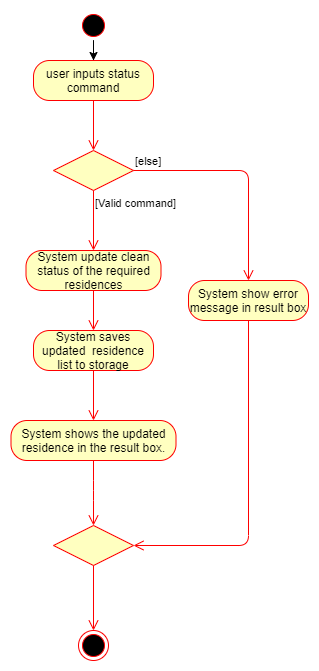

The diagram above was exported from draw.io. Its source (the exported page's mxGraphModel, read from the mxfile embedded in the PNG):
<mxGraphModel dx="1138" dy="526" grid="1" gridSize="10" isEdgeFlow="0" guides="1" tooltips="1" connect="1" arrows="1" fold="1" page="1" pageScale="1" pageWidth="827" pageHeight="1169">
  <root>
    <mxCell id="0" />
    <mxCell id="1" parent="0" />
    <mxCell id="3PoCcUumQCo5TMIw1tdA-1" style="edgeStyle=orthogonalEdgeStyle;rounded=0;orthogonalLoop=1;jettySize=auto;html=1;" edge="1" parent="1" source="3PoCcUumQCo5TMIw1tdA-2" target="3PoCcUumQCo5TMIw1tdA-3">
      <mxGeometry relative="1" as="geometry" />
    </mxCell>
    <mxCell id="3PoCcUumQCo5TMIw1tdA-2" value="" style="ellipse;html=1;shape=startState;fillColor=#000000;strokeColor=#ff0000;" vertex="1" sbId="umlActivity" slib="umlActivity" parent="1">
      <mxGeometry x="240" y="50" width="30" height="30" as="geometry" />
    </mxCell>
    <mxCell id="3PoCcUumQCo5TMIw1tdA-3" value="user inputs status command" style="rounded=1;whiteSpace=wrap;html=1;arcSize=40;fontColor=#000000;fillColor=#ffffc0;strokeColor=#ff0000;" vertex="1" sbId="umlActivity" slib="umlActivity" parent="1">
      <mxGeometry x="195" y="100" width="120" height="40" as="geometry" />
    </mxCell>
    <mxCell id="3PoCcUumQCo5TMIw1tdA-4" value="" style="edgeStyle=orthogonalEdgeStyle;html=1;verticalAlign=bottom;endArrow=open;endSize=8;strokeColor=#ff0000;entryX=0.5;entryY=0;entryDx=0;entryDy=0;" edge="1" sbId="umlActivity" slib="umlActivity" parent="1" source="3PoCcUumQCo5TMIw1tdA-3" target="3PoCcUumQCo5TMIw1tdA-5">
      <mxGeometry relative="1" as="geometry">
        <mxPoint x="255" y="230" as="targetPoint" />
      </mxGeometry>
    </mxCell>
    <mxCell id="3PoCcUumQCo5TMIw1tdA-5" value="" style="rhombus;whiteSpace=wrap;html=1;fillColor=#ffffc0;strokeColor=#ff0000;" vertex="1" sbId="umlActivity" slib="umlActivity" parent="1">
      <mxGeometry x="215" y="190" width="80" height="40" as="geometry" />
    </mxCell>
    <mxCell id="3PoCcUumQCo5TMIw1tdA-6" value="[else]" style="edgeStyle=orthogonalEdgeStyle;html=1;align=left;verticalAlign=bottom;endArrow=open;endSize=8;strokeColor=#ff0000;entryX=0.5;entryY=0;entryDx=0;entryDy=0;" edge="1" sbId="umlActivity" slib="umlActivity" parent="1" source="3PoCcUumQCo5TMIw1tdA-5" target="3PoCcUumQCo5TMIw1tdA-15">
      <mxGeometry x="-1" relative="1" as="geometry">
        <mxPoint x="390" y="250" as="targetPoint" />
      </mxGeometry>
    </mxCell>
    <mxCell id="3PoCcUumQCo5TMIw1tdA-7" value="[Valid command]" style="edgeStyle=orthogonalEdgeStyle;html=1;align=left;verticalAlign=top;endArrow=open;endSize=8;strokeColor=#ff0000;entryX=0.5;entryY=0;entryDx=0;entryDy=0;" edge="1" sbId="umlActivity" slib="umlActivity" parent="1" source="3PoCcUumQCo5TMIw1tdA-5" target="3PoCcUumQCo5TMIw1tdA-8">
      <mxGeometry x="-1" relative="1" as="geometry">
        <mxPoint x="255" y="320" as="targetPoint" />
        <Array as="points" />
      </mxGeometry>
    </mxCell>
    <mxCell id="3PoCcUumQCo5TMIw1tdA-8" value="System update clean status of the required residences" style="rounded=1;whiteSpace=wrap;html=1;arcSize=40;fontColor=#000000;fillColor=#ffffc0;strokeColor=#ff0000;" vertex="1" sbId="umlActivity" slib="umlActivity" parent="1">
      <mxGeometry x="187.5" y="290" width="135" height="40" as="geometry" />
    </mxCell>
    <mxCell id="3PoCcUumQCo5TMIw1tdA-9" value="" style="edgeStyle=orthogonalEdgeStyle;html=1;verticalAlign=bottom;endArrow=open;endSize=8;strokeColor=#ff0000;entryX=0.5;entryY=0;entryDx=0;entryDy=0;" edge="1" sbId="umlActivity" slib="umlActivity" parent="1" source="3PoCcUumQCo5TMIw1tdA-8" target="3PoCcUumQCo5TMIw1tdA-10">
      <mxGeometry relative="1" as="geometry">
        <mxPoint x="255" y="450" as="targetPoint" />
      </mxGeometry>
    </mxCell>
    <mxCell id="3PoCcUumQCo5TMIw1tdA-10" value="System saves updated&amp;nbsp; residence list to storage" style="rounded=1;whiteSpace=wrap;html=1;arcSize=40;fontColor=#000000;fillColor=#ffffc0;strokeColor=#ff0000;" vertex="1" sbId="umlActivity" slib="umlActivity" parent="1">
      <mxGeometry x="195" y="370" width="120" height="40" as="geometry" />
    </mxCell>
    <mxCell id="3PoCcUumQCo5TMIw1tdA-11" value="" style="edgeStyle=orthogonalEdgeStyle;html=1;verticalAlign=bottom;endArrow=open;endSize=8;strokeColor=#ff0000;entryX=0.5;entryY=0;entryDx=0;entryDy=0;" edge="1" sbId="umlActivity" slib="umlActivity" parent="1" source="3PoCcUumQCo5TMIw1tdA-10" target="3PoCcUumQCo5TMIw1tdA-17">
      <mxGeometry relative="1" as="geometry">
        <mxPoint x="255" y="470" as="targetPoint" />
        <Array as="points" />
      </mxGeometry>
    </mxCell>
    <mxCell id="3PoCcUumQCo5TMIw1tdA-13" value="" style="rhombus;whiteSpace=wrap;html=1;fillColor=#ffffc0;strokeColor=#ff0000;" vertex="1" sbId="umlActivity" slib="umlActivity" parent="1">
      <mxGeometry x="215" y="565" width="80" height="40" as="geometry" />
    </mxCell>
    <mxCell id="3PoCcUumQCo5TMIw1tdA-14" value="" style="edgeStyle=orthogonalEdgeStyle;html=1;align=left;verticalAlign=top;endArrow=open;endSize=8;strokeColor=#ff0000;entryX=0.5;entryY=0;entryDx=0;entryDy=0;" edge="1" sbId="umlActivity" slib="umlActivity" parent="1" source="3PoCcUumQCo5TMIw1tdA-13" target="3PoCcUumQCo5TMIw1tdA-19">
      <mxGeometry x="-1" relative="1" as="geometry">
        <mxPoint x="255" y="610" as="targetPoint" />
        <Array as="points">
          <mxPoint x="255" y="670" />
        </Array>
      </mxGeometry>
    </mxCell>
    <mxCell id="3PoCcUumQCo5TMIw1tdA-15" value="System show error message in result box" style="rounded=1;whiteSpace=wrap;html=1;arcSize=40;fontColor=#000000;fillColor=#ffffc0;strokeColor=#ff0000;" vertex="1" sbId="umlActivity" slib="umlActivity" parent="1">
      <mxGeometry x="350" y="320" width="120" height="40" as="geometry" />
    </mxCell>
    <mxCell id="3PoCcUumQCo5TMIw1tdA-16" value="" style="edgeStyle=orthogonalEdgeStyle;html=1;verticalAlign=bottom;endArrow=open;endSize=8;strokeColor=#ff0000;entryX=1;entryY=0.5;entryDx=0;entryDy=0;exitX=0.5;exitY=1;exitDx=0;exitDy=0;" edge="1" sbId="umlActivity" slib="umlActivity" parent="1" source="3PoCcUumQCo5TMIw1tdA-15" target="3PoCcUumQCo5TMIw1tdA-13">
      <mxGeometry relative="1" as="geometry">
        <mxPoint x="410" y="420" as="targetPoint" />
      </mxGeometry>
    </mxCell>
    <mxCell id="3PoCcUumQCo5TMIw1tdA-17" value="System shows the updated residence in the result box." style="rounded=1;whiteSpace=wrap;html=1;arcSize=40;fontColor=#000000;fillColor=#ffffc0;strokeColor=#ff0000;" vertex="1" sbId="umlActivity" slib="umlActivity" parent="1">
      <mxGeometry x="172.5" y="460" width="165" height="40" as="geometry" />
    </mxCell>
    <mxCell id="3PoCcUumQCo5TMIw1tdA-18" value="" style="edgeStyle=orthogonalEdgeStyle;html=1;verticalAlign=bottom;endArrow=open;endSize=8;strokeColor=#ff0000;entryX=0.5;entryY=0;entryDx=0;entryDy=0;" edge="1" sbId="umlActivity" slib="umlActivity" parent="1" source="3PoCcUumQCo5TMIw1tdA-17" target="3PoCcUumQCo5TMIw1tdA-13">
      <mxGeometry relative="1" as="geometry">
        <mxPoint x="255" y="630" as="targetPoint" />
        <Array as="points">
          <mxPoint x="255" y="530" />
          <mxPoint x="255" y="530" />
        </Array>
      </mxGeometry>
    </mxCell>
    <mxCell id="3PoCcUumQCo5TMIw1tdA-19" value="" style="ellipse;html=1;shape=endState;fillColor=#000000;strokeColor=#ff0000;" vertex="1" sbId="umlActivity" slib="umlActivity" parent="1">
      <mxGeometry x="240" y="670" width="30" height="30" as="geometry" />
    </mxCell>
  </root>
</mxGraphModel>